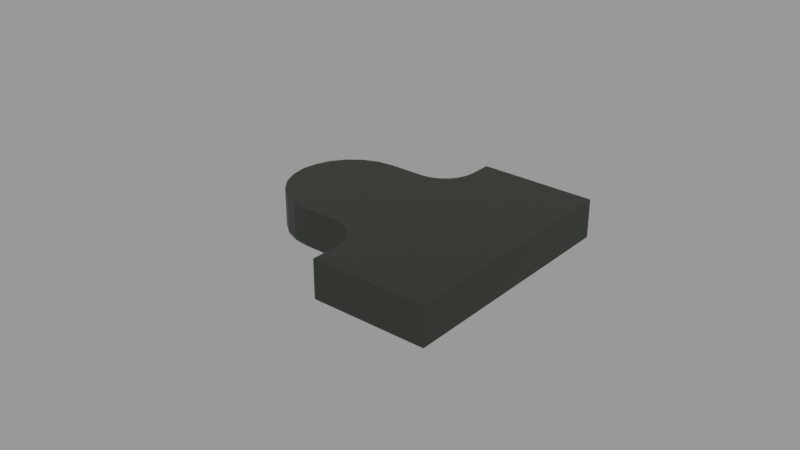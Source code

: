# Source: winglet.blend  (saved by Blender 2.83.19; exported with 4.5.12 LTS)
import bpy
from mathutils import Matrix  # noqa: F401  (used for matrix-valued properties, if any)

bpy.ops.wm.read_factory_settings(use_empty=True)
scene = bpy.context.scene
scene.name = 'main'

# ---- materials (node trees are filled in below, after node groups)
mat_display_mat_001 = bpy.data.materials.new('Display mat 001')
mat_display_mat_001.use_transparent_shadow = False

# ---- material node trees
mat_display_mat_001.use_nodes = True; mat_display_mat_001.node_tree.nodes.clear()
_N = mat_display_mat_001.node_tree.nodes; _L = mat_display_mat_001.node_tree.links
n0 = _N.new('ShaderNodeOutputMaterial'); n0.name = 'Material Output'; n0.location = (696, 293)
n1 = _N.new('ShaderNodeBsdfPrincipled'); n1.name = 'Principled BSDF.001'; n1.location = (73, 585)
n1.distribution = 'GGX'
n1.subsurface_method = 'BURLEY'
n1.inputs[0].default_value = (0.01589, 0.01917, 0.01295, 1.0)
n1.inputs[3].default_value = 1.45
n1.inputs[27].default_value = (0.0, 0.0, 0.0, 1.0)
n1.inputs[28].default_value = 1.0
_L.new(n1.outputs[0], n0.inputs[0])
n0.is_active_output = True

# ---- meshes
me_vert_007 = bpy.data.meshes.new('Vert.007')
me_vert_007.from_pydata([(0.05156, -0.03998, 0.01144), (0.05156, 0.03803, 0.01144), (0.01402, 0.03803, -0.001004), (0.05156, 0.03803, -0.001004), (0.01402, -0.03998, -0.001004), (0.05156, -0.03998, -0.001004), (0.01402, 0.03127, -0.001004), (0.002501, 0.01975, -0.001004), (0.01363, 0.02829, -0.001004), (0.01248, 0.02551, -0.001004), (0.01065, 0.02313, -0.001004), (0.008262, 0.02129, -0.001004), (0.005483, 0.02014, -0.001004), (0.01402, -0.03098, -0.001004), (0.002501, -0.01946, -0.001004), (0.01363, -0.028, -0.001004), (0.01248, -0.02522, -0.001004), (0.01065, -0.02284, -0.001004), (0.008262, -0.02101, -0.001004), (0.005483, -0.01985, -0.001004), (-0.008749, 0.01975, -0.001004), (-0.02869, 0.0001445, -0.001004), (-0.01391, 0.01907, -0.001004), (-0.01872, 0.01708, -0.001004), (-0.02285, 0.01391, -0.001004), (-0.02602, 0.00978, -0.001004), (-0.02801, 0.004971, -0.001004), (-0.008749, -0.01946, -0.001004), (0.01402, 0.03803, 0.01144), (-0.01391, -0.01878, -0.001004), (-0.01872, -0.01679, -0.001004), (-0.02285, -0.01362, -0.001004), (-0.02602, -0.009491, -0.001004), (-0.02801, -0.004682, -0.001004), (0.01402, -0.03998, 0.01144), (0.002501, 0.01975, 0.01144), (0.005483, 0.02014, 0.01144), (0.008262, 0.02129, 0.01144), (0.01065, 0.02313, 0.01144), (0.01248, 0.02551, 0.01144), (0.01363, 0.02829, 0.01144), (0.01402, 0.03127, 0.01144), (0.01402, -0.03098, 0.01144), (0.01363, -0.028, 0.01144), (0.01248, -0.02522, 0.01144), (0.01065, -0.02284, 0.01144), (0.008262, -0.02101, 0.01144), (0.005483, -0.01985, 0.01144), (0.002501, -0.01946, 0.01144), (-0.02801, -0.004682, 0.01144), (-0.02869, 0.0001445, 0.01144), (-0.02801, 0.004971, 0.01144), (-0.02602, 0.00978, 0.01144), (-0.02285, 0.01391, 0.01144), (-0.01872, 0.01708, 0.01144), (-0.01391, 0.01907, 0.01144), (-0.008749, 0.01975, 0.01144), (-0.008749, -0.01946, 0.01144), (-0.01391, -0.01878, 0.01144), (-0.01872, -0.01679, 0.01144), (-0.02285, -0.01362, 0.01144), (-0.02602, -0.009491, 0.01144)], [], [(50, 49, 61, 60, 59, 58, 57, 48, 47, 46, 45, 44, 43, 42, 34, 0, 1, 28, 41, 40, 39, 38, 37, 36, 35, 56, 55, 54, 53, 52, 51), (21, 26, 25, 24, 23, 22, 20, 7, 12, 11, 10, 9, 8, 6, 2, 3, 5, 4, 13, 15, 16, 17, 18, 19, 14, 27, 29, 30, 31, 32, 33), (19, 47, 48, 14), (7, 35, 36, 12), (31, 60, 61, 32), (33, 49, 50, 21), (12, 36, 37, 11), (32, 61, 49, 33), (11, 37, 38, 10), (21, 50, 51, 26), (10, 38, 39, 9), (26, 51, 52, 25), (9, 39, 40, 8), (25, 52, 53, 24), (8, 40, 41, 6), (24, 53, 54, 23), (6, 41, 28, 2), (23, 54, 55, 22), (4, 34, 42, 13), (22, 55, 56, 20), (13, 42, 43, 15), (20, 56, 35, 7), (15, 43, 44, 16), (2, 28, 1, 3), (14, 48, 57, 27), (16, 44, 45, 17), (5, 0, 34, 4), (27, 57, 58, 29), (17, 45, 46, 18), (3, 1, 0, 5), (29, 58, 59, 30), (18, 46, 47, 19), (30, 59, 60, 31)])
me_vert_007.materials.append(mat_display_mat_001)
me_vert_007.use_remesh_fix_poles = True
me_vert_007.use_remesh_preserve_attributes = False
me_vert_007.use_mirror_vertex_groups = False
me_vert_007.update()

# ---- objects
ob_winglet_vert_001_005 = bpy.data.objects.new('Winglet vert 001.005', me_vert_007)

# ---- transforms, parenting, visibility, modifiers, constraints
ob_winglet_vert_001_005.location = (0.0, 0.0, 0.0)
ob_winglet_vert_001_005.display_type = 'SOLID'
ob_winglet_vert_001_005.lineart.crease_threshold = 0.0

# ---- collection membership
scene.collection.objects.link(ob_winglet_vert_001_005)

# ---- scene / render settings (as saved in the file)
scene.frame_start = 1; scene.frame_end = 250; scene.frame_set(1)
scene.render.engine = 'BLENDER_EEVEE_NEXT'
scene.render.image_settings.exr_codec = 'NONE'
scene.render.simplify_subdivision_render = 0
scene.render.simplify_child_particles_render = 0.0
scene.cycles.use_denoising = False
scene.cycles.samples = 128
scene.cycles.sampling_pattern = 'TABULATED_SOBOL'
scene.cycles.use_adaptive_sampling = False
scene.cycles.use_light_tree = False
scene.view_settings.view_transform = 'Filmic'
bpy.context.view_layer.update()

# ---- added for rendering (the .blend has no active camera and no usable light): camera, sun + grey world if the file has none
cam_auto = bpy.data.cameras.new('AutoCamera')
cam_auto.lens = 50.0
cam_auto.sensor_width = 36.0
cam_auto.clip_end = 1000.0
ob_auto_camera = bpy.data.objects.new('AutoCamera', cam_auto)
scene.collection.objects.link(ob_auto_camera)
ob_auto_camera.location = (0.196477, -0.22303, 0.153254)
ob_auto_camera.rotation_euler = (1.09748, -7.21219e-08, 0.694738)
scene.camera = ob_auto_camera
light_auto_sun = bpy.data.lights.new('AutoSun', 'SUN')
light_auto_sun.energy = 3.0
light_auto_sun.angle = 0.0523599
ob_auto_sun = bpy.data.objects.new('AutoSun', light_auto_sun)
scene.collection.objects.link(ob_auto_sun)
ob_auto_sun.rotation_euler = (0.872665, 0.174533, 0.523599)
if scene.world is None:
    world_auto = bpy.data.worlds.new('AutoWorld')
    world_auto.color = (0.3, 0.3, 0.3)
    scene.world = world_auto
bpy.context.view_layer.update()
